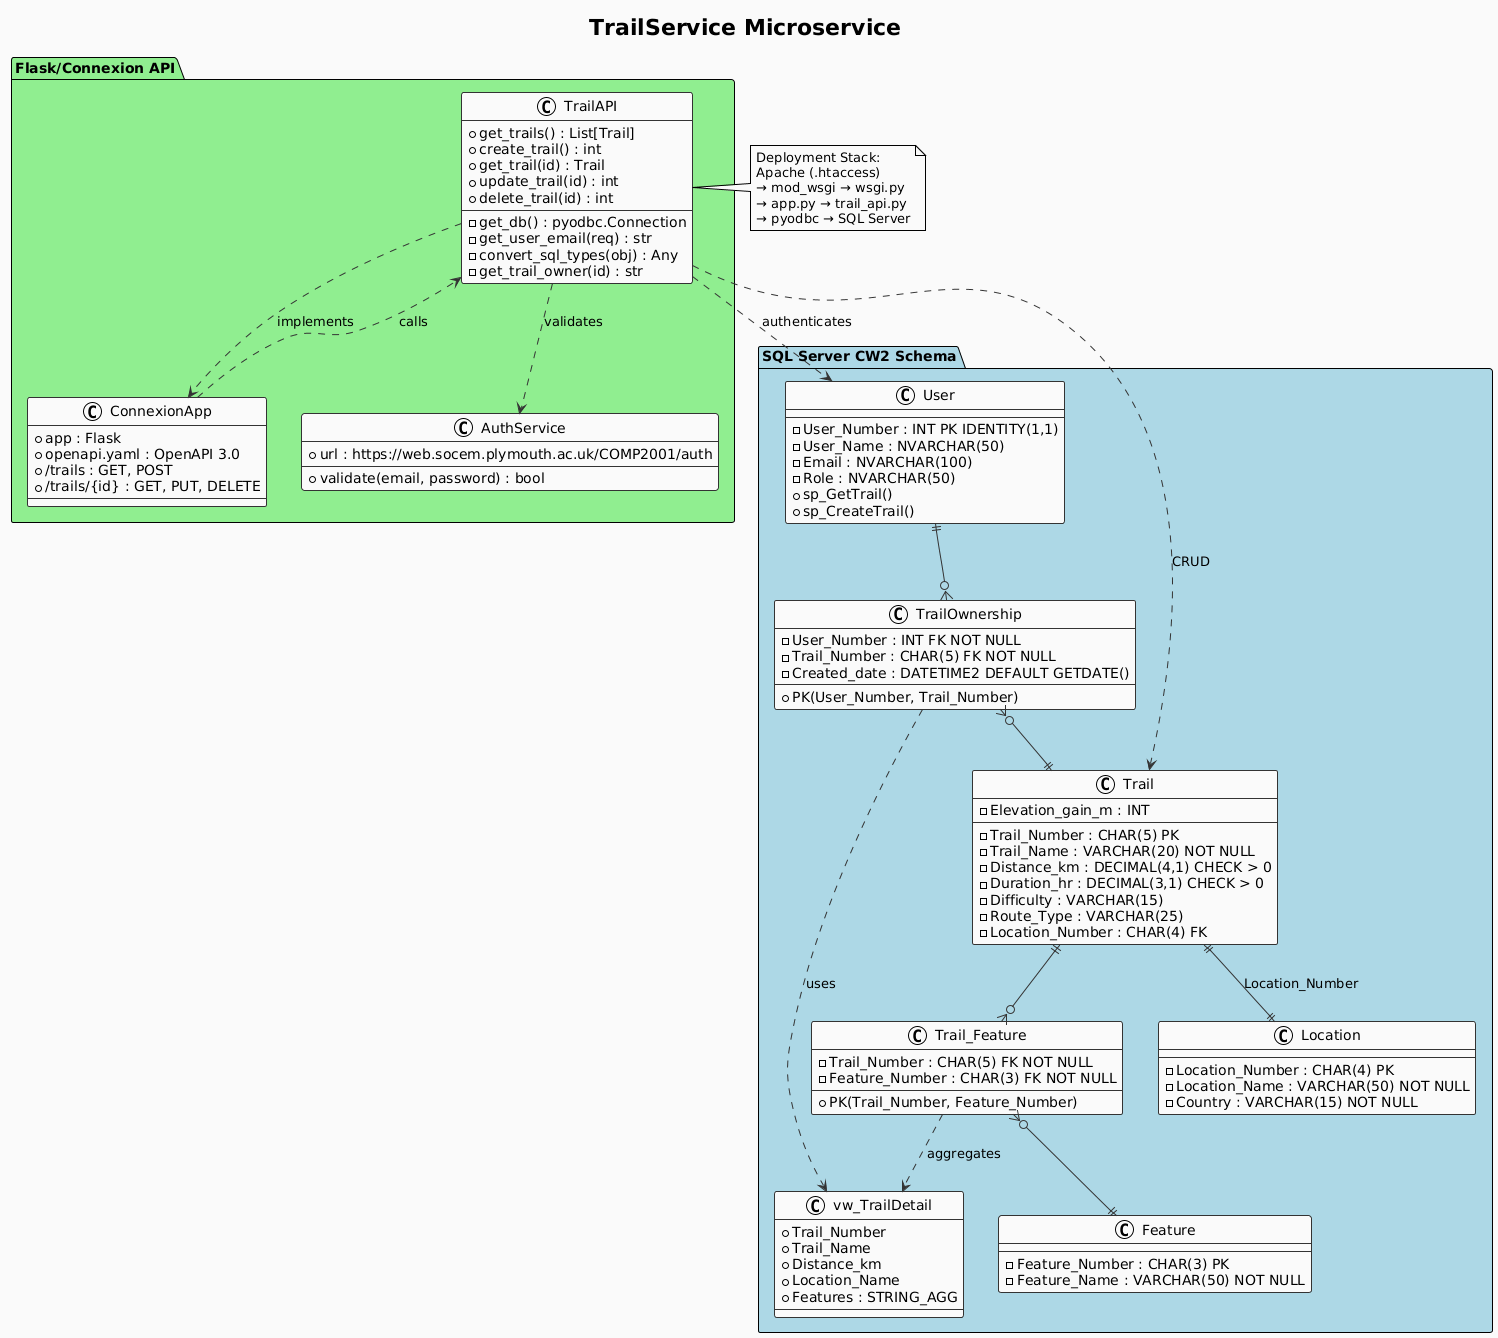

The diagram above was rendered by PlantUML. Its source (embedded in the PNG):
@startuml
!theme plain
skinparam backgroundColor #FAFAFA
skinparam class {
    BackgroundColor white
    BorderColor #333
    ArrowColor #333
}

title TrailService Microservice 

' Database Entities (CW2 Schema)
package "SQL Server CW2 Schema" #lightblue {
    class User {
        - User_Number : INT PK IDENTITY(1,1)
        - User_Name : NVARCHAR(50)
        - Email : NVARCHAR(100)
        - Role : NVARCHAR(50)
        + sp_GetTrail()
        + sp_CreateTrail()
    }
    
    class Location {
        - Location_Number : CHAR(4) PK
        - Location_Name : VARCHAR(50) NOT NULL
        - Country : VARCHAR(15) NOT NULL
    }
    
    class Trail {
        - Trail_Number : CHAR(5) PK
        - Trail_Name : VARCHAR(20) NOT NULL
        - Distance_km : DECIMAL(4,1) CHECK > 0
        - Duration_hr : DECIMAL(3,1) CHECK > 0
        - Difficulty : VARCHAR(15)
        - Elevation_gain_m : INT
        - Route_Type : VARCHAR(25)
        - Location_Number : CHAR(4) FK
    }
    
    class Feature {
        - Feature_Number : CHAR(3) PK
        - Feature_Name : VARCHAR(50) NOT NULL
    }
    
    class TrailOwnership {
        - User_Number : INT FK NOT NULL
        - Trail_Number : CHAR(5) FK NOT NULL
        - Created_date : DATETIME2 DEFAULT GETDATE()
        --
        + PK(User_Number, Trail_Number)
    }
    
    class Trail_Feature {
        - Trail_Number : CHAR(5) FK NOT NULL
        - Feature_Number : CHAR(3) FK NOT NULL
        --
        + PK(Trail_Number, Feature_Number)
    }
    
    class vw_TrailDetail {
        + Trail_Number
        + Trail_Name
        + Distance_km
        + Location_Name
        + Features : STRING_AGG
    }
}

' Python API Layer
package "Flask/Connexion API" #lightgreen {
    class TrailAPI {
        + get_trails() : List[Trail]
        + create_trail() : int
        + get_trail(id) : Trail
        + update_trail(id) : int
        + delete_trail(id) : int
        --
        - get_db() : pyodbc.Connection
        - get_user_email(req) : str
        - convert_sql_types(obj) : Any
        - get_trail_owner(id) : str
    }
    
    class ConnexionApp {
        + app : Flask
        + openapi.yaml : OpenAPI 3.0
        + /trails : GET, POST
        + /trails/{id} : GET, PUT, DELETE
    }
    
    class AuthService {
        + url : https://web.socem.plymouth.ac.uk/COMP2001/auth
        + validate(email, password) : bool
    }
}

' Relationships - Database
User ||--o{ TrailOwnership
TrailOwnership }o--|| Trail
Trail ||--o{ Trail_Feature
Trail_Feature }o--|| Feature
Trail ||--|| Location : "Location_Number"
Trail_Feature ..> vw_TrailDetail : "aggregates"
TrailOwnership ..> vw_TrailDetail : "uses"

' Relationships - API Layer
TrailAPI ..> User : "authenticates"
TrailAPI ..> Trail : "CRUD"
TrailAPI ..> AuthService : "validates"
TrailAPI ..> ConnexionApp : "implements"
ConnexionApp ..> TrailAPI : "calls"

' Deployment Note
note right of TrailAPI
  Deployment Stack:
  Apache (.htaccess)
  → mod_wsgi → wsgi.py
  → app.py → trail_api.py
  → pyodbc → SQL Server
end note
@enduml